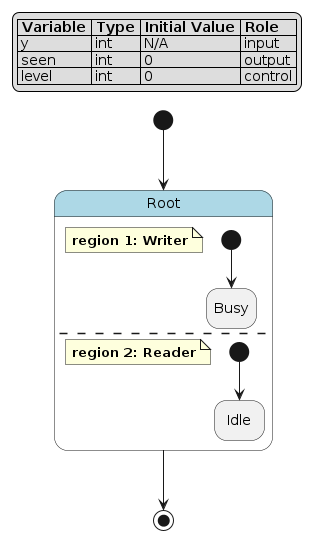

The diagram above was rendered by PlantUML. Its source (embedded in the PNG):
@startuml
hide empty description

skinparam state {
  BackgroundColor<<pseudo>> LightGray
  BackgroundColor<<composite>> LightBlue
  BorderColor<<pseudo>> Gray
  FontStyle<<pseudo>> italic
}

legend top left
|= Variable |= Type |= Initial Value |= Role |
| y | int | N/A | input |
| seen | int | 0 | output |
| level | int | 0 | control |
endlegend

state "Root" as root <<composite>> {
    note as root__writer
        **region 1: Writer**
    end note
    state "Busy" as root__writer__busy
    [*] --> root__writer__busy
    --
    note as root__reader
        **region 2: Reader**
    end note
    state "Idle" as root__reader__idle
    [*] --> root__reader__idle
}
[*] --> root
root --> [*]
@enduml